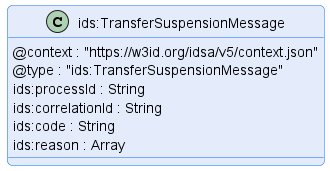

The diagram above was rendered by PlantUML. Its source (embedded in the PNG):
@startuml "transfer-suspension-message"
!pragma layout smetana

!include ../../diagrams/diagram.styles.puml

hide empty description


class "ids:TransferSuspensionMessage" {
    @context : "https://w3id.org/idsa/v5/context.json"
    @type : "ids:TransferSuspensionMessage"
    ids:processId : String
    ids:correlationId : String
    ids:code : String
    ids:reason : Array
}

@enduml